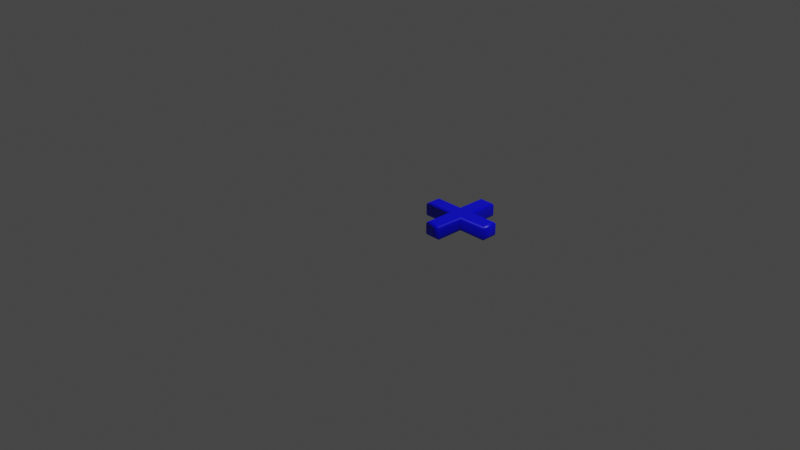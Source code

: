 # Source: 43.blend  (saved by Blender 2.83.19; exported with 4.5.12 LTS)
import bpy
from mathutils import Matrix  # noqa: F401  (used for matrix-valued properties, if any)

bpy.ops.wm.read_factory_settings(use_empty=True)
scene = bpy.context.scene
scene.name = 'Scene'

# ---- collections
col_collection = bpy.data.collections.new('Collection'); scene.collection.children.link(col_collection)

# ---- materials (node trees are filled in below, after node groups)
mat_material = bpy.data.materials.new('Material')
mat_material.alpha_threshold = 0.0
mat_material.use_transparent_shadow = False
mat_material.line_color = (0.0, 0.0, 0.0, 1.0)

# ---- material node trees
mat_material.use_nodes = True; mat_material.node_tree.nodes.clear()
_N = mat_material.node_tree.nodes; _L = mat_material.node_tree.links
n0 = _N.new('ShaderNodeOutputMaterial'); n0.name = 'Material Output'; n0.location = (300, 300)
n1 = _N.new('ShaderNodeBsdfPrincipled'); n1.name = 'Principled BSDF'; n1.location = (10, 300)
n1.distribution = 'GGX'
n1.subsurface_method = 'BURLEY'
n1.inputs[0].default_value = (0.0, 0.0, 1.0, 1.0)
n1.inputs[2].default_value = 0.4
n1.inputs[3].default_value = 1.45
n1.inputs[27].default_value = (0.0, 0.0, 0.0, 1.0)
n1.inputs[28].default_value = 1.0
_L.new(n1.outputs[0], n0.inputs[0])
n0.is_active_output = True

# ---- world
world_world = bpy.data.worlds.new('World'); scene.world = world_world
world_world.use_nodes = True; world_world.node_tree.nodes.clear()
_N = world_world.node_tree.nodes; _L = world_world.node_tree.links
n0 = _N.new('ShaderNodeOutputWorld'); n0.name = 'World Output'; n0.location = (300, 300)
n1 = _N.new('ShaderNodeBackground'); n1.name = 'Background'; n1.location = (10, 300)
n1.inputs[0].default_value = (0.05088, 0.05088, 0.05088, 1.0)
_L.new(n1.outputs[0], n0.inputs[0])
n0.is_active_output = True
world_world.color = (0.05088, 0.05088, 0.05088)
world_world.use_sun_shadow = False
world_world.sun_shadow_jitter_overblur = 0.0

# ---- cameras
cam_camera = bpy.data.cameras.new('Camera')
cam_camera.clip_end = 100.0
cam_camera.ortho_scale = 7.314

# ---- lights
light_light = bpy.data.lights.new('Light', 'POINT')
light_light.transmission_factor = 0.0
light_light.energy = 1000.0
light_light.shadow_soft_size = 0.1
light_light.shadow_maximum_resolution = 0.006
light_light.use_absolute_resolution = True

# ---- meshes
me_43 = bpy.data.meshes.new('43')
me_43.from_pydata([(0.3703, 0.8152, 0.08), (0.4873, 0.8152, 0.08), (0.4873, 0.5061, 0.08), (0.7971, 0.5061, 0.08), (0.7971, 0.3877, 0.08), (0.4873, 0.3877, 0.08), (0.4873, 0.07866, 0.08), (0.3703, 0.07866, 0.08), (0.3703, 0.3877, 0.08), (0.06126, 0.3877, 0.08), (0.06126, 0.5061, 0.08), (0.3703, 0.5061, 0.08), (0.3703, 0.8152, -0.08), (0.4873, 0.8152, -0.08), (0.4873, 0.5061, -0.08), (0.7971, 0.5061, -0.08), (0.7971, 0.3877, -0.08), (0.4873, 0.3877, -0.08), (0.4873, 0.07866, -0.08), (0.3703, 0.07866, -0.08), (0.3703, 0.3877, -0.08), (0.06126, 0.3877, -0.08), (0.06126, 0.5061, -0.08), (0.3703, 0.5061, -0.08), (0.3703, 0.8152, -0.08), (0.3589, 0.8267, -0.07772), (0.3491, 0.8364, -0.07121), (0.3426, 0.8429, -0.06148), (0.3403, 0.8452, -0.05), (0.3403, 0.8452, 0.05), (0.3426, 0.8429, 0.06148), (0.3491, 0.8364, 0.07121), (0.3589, 0.8267, 0.07772), (0.3703, 0.8152, 0.08), (0.4873, 0.8152, -0.08), (0.4988, 0.8267, -0.07772), (0.5085, 0.8364, -0.07121), (0.515, 0.8429, -0.06148), (0.5173, 0.8452, -0.05), (0.5173, 0.8452, 0.05), (0.515, 0.8429, 0.06148), (0.5085, 0.8364, 0.07121), (0.4988, 0.8267, 0.07772), (0.4873, 0.8152, 0.08), (0.4873, 0.5061, -0.08), (0.4988, 0.5176, -0.07772), (0.5085, 0.5273, -0.07121), (0.515, 0.5338, -0.06148), (0.5173, 0.5361, -0.05), (0.5173, 0.5361, 0.05), (0.515, 0.5338, 0.06148), (0.5085, 0.5273, 0.07121), (0.4988, 0.5176, 0.07772), (0.4873, 0.5061, 0.08), (0.7971, 0.5061, -0.08), (0.8086, 0.5176, -0.07772), (0.8183, 0.5273, -0.07121), (0.8248, 0.5338, -0.06148), (0.8271, 0.5361, -0.05), (0.8271, 0.5361, 0.05), (0.8248, 0.5338, 0.06148), (0.8183, 0.5273, 0.07121), (0.8086, 0.5176, 0.07772), (0.7971, 0.5061, 0.08), (0.7971, 0.3877, -0.08), (0.8086, 0.3763, -0.07772), (0.8183, 0.3665, -0.07121), (0.8248, 0.36, -0.06148), (0.8271, 0.3577, -0.05), (0.8271, 0.3577, 0.05), (0.8248, 0.36, 0.06148), (0.8183, 0.3665, 0.07121), (0.8086, 0.3763, 0.07772), (0.7971, 0.3877, 0.08), (0.4873, 0.3877, -0.08), (0.4988, 0.3763, -0.07772), (0.5085, 0.3665, -0.07121), (0.515, 0.36, -0.06148), (0.5173, 0.3577, -0.05), (0.5173, 0.3577, 0.05), (0.515, 0.36, 0.06148), (0.5085, 0.3665, 0.07121), (0.4988, 0.3763, 0.07772), (0.4873, 0.3877, 0.08), (0.4873, 0.07866, -0.08), (0.4988, 0.06718, -0.07772), (0.5085, 0.05745, -0.07121), (0.515, 0.05095, -0.06148), (0.5173, 0.04866, -0.05), (0.5173, 0.04866, 0.05), (0.515, 0.05095, 0.06148), (0.5085, 0.05745, 0.07121), (0.4988, 0.06718, 0.07772), (0.4873, 0.07866, 0.08), (0.3703, 0.07866, -0.08), (0.3589, 0.06718, -0.07772), (0.3491, 0.05745, -0.07121), (0.3426, 0.05095, -0.06148), (0.3403, 0.04866, -0.05), (0.3403, 0.04866, 0.05), (0.3426, 0.05095, 0.06148), (0.3491, 0.05745, 0.07121), (0.3589, 0.06718, 0.07772), (0.3703, 0.07866, 0.08), (0.3703, 0.3877, -0.08), (0.3589, 0.3763, -0.07772), (0.3491, 0.3665, -0.07121), (0.3426, 0.36, -0.06148), (0.3403, 0.3577, -0.05), (0.3403, 0.3577, 0.05), (0.3426, 0.36, 0.06148), (0.3491, 0.3665, 0.07121), (0.3589, 0.3763, 0.07772), (0.3703, 0.3877, 0.08), (0.06126, 0.3877, -0.08), (0.04978, 0.3763, -0.07772), (0.04005, 0.3665, -0.07121), (0.03354, 0.36, -0.06148), (0.03126, 0.3577, -0.05), (0.03126, 0.3577, 0.05), (0.03354, 0.36, 0.06148), (0.04005, 0.3665, 0.07121), (0.04978, 0.3763, 0.07772), (0.06126, 0.3877, 0.08), (0.06126, 0.5061, -0.08), (0.04978, 0.5176, -0.07772), (0.04005, 0.5273, -0.07121), (0.03354, 0.5338, -0.06148), (0.03126, 0.5361, -0.05), (0.03126, 0.5361, 0.05), (0.03354, 0.5338, 0.06148), (0.04005, 0.5273, 0.07121), (0.04978, 0.5176, 0.07772), (0.06126, 0.5061, 0.08), (0.3703, 0.5061, -0.08), (0.3589, 0.5176, -0.07772), (0.3491, 0.5273, -0.07121), (0.3426, 0.5338, -0.06148), (0.3403, 0.5361, -0.05), (0.3403, 0.5361, 0.05), (0.3426, 0.5338, 0.06148), (0.3491, 0.5273, 0.07121), (0.3589, 0.5176, 0.07772), (0.3703, 0.5061, 0.08)], [], [(11, 1, 0), (11, 2, 1), (9, 11, 10), (9, 2, 11), (9, 3, 2), (9, 4, 3), (8, 4, 9), (7, 5, 8), (5, 4, 8), (7, 6, 5), (13, 23, 12), (14, 23, 13), (23, 21, 22), (14, 21, 23), (15, 21, 14), (16, 21, 15), (16, 20, 21), (17, 19, 20), (16, 17, 20), (18, 19, 17), (25, 35, 34, 24), (26, 36, 35, 25), (27, 37, 36, 26), (28, 38, 37, 27), (29, 39, 38, 28), (30, 40, 39, 29), (31, 41, 40, 30), (32, 42, 41, 31), (33, 43, 42, 32), (35, 45, 44, 34), (36, 46, 45, 35), (37, 47, 46, 36), (38, 48, 47, 37), (39, 49, 48, 38), (40, 50, 49, 39), (41, 51, 50, 40), (42, 52, 51, 41), (43, 53, 52, 42), (45, 55, 54, 44), (46, 56, 55, 45), (47, 57, 56, 46), (48, 58, 57, 47), (49, 59, 58, 48), (50, 60, 59, 49), (51, 61, 60, 50), (52, 62, 61, 51), (53, 63, 62, 52), (55, 65, 64, 54), (56, 66, 65, 55), (57, 67, 66, 56), (58, 68, 67, 57), (59, 69, 68, 58), (60, 70, 69, 59), (61, 71, 70, 60), (62, 72, 71, 61), (63, 73, 72, 62), (65, 75, 74, 64), (66, 76, 75, 65), (67, 77, 76, 66), (68, 78, 77, 67), (69, 79, 78, 68), (70, 80, 79, 69), (71, 81, 80, 70), (72, 82, 81, 71), (73, 83, 82, 72), (75, 85, 84, 74), (76, 86, 85, 75), (77, 87, 86, 76), (78, 88, 87, 77), (79, 89, 88, 78), (80, 90, 89, 79), (81, 91, 90, 80), (82, 92, 91, 81), (83, 93, 92, 82), (85, 95, 94, 84), (86, 96, 95, 85), (87, 97, 96, 86), (88, 98, 97, 87), (89, 99, 98, 88), (90, 100, 99, 89), (91, 101, 100, 90), (92, 102, 101, 91), (93, 103, 102, 92), (95, 105, 104, 94), (96, 106, 105, 95), (97, 107, 106, 96), (98, 108, 107, 97), (99, 109, 108, 98), (100, 110, 109, 99), (101, 111, 110, 100), (102, 112, 111, 101), (103, 113, 112, 102), (105, 115, 114, 104), (106, 116, 115, 105), (107, 117, 116, 106), (108, 118, 117, 107), (109, 119, 118, 108), (110, 120, 119, 109), (111, 121, 120, 110), (112, 122, 121, 111), (113, 123, 122, 112), (115, 125, 124, 114), (116, 126, 125, 115), (117, 127, 126, 116), (118, 128, 127, 117), (119, 129, 128, 118), (120, 130, 129, 119), (121, 131, 130, 120), (122, 132, 131, 121), (123, 133, 132, 122), (125, 135, 134, 124), (126, 136, 135, 125), (127, 137, 136, 126), (128, 138, 137, 127), (129, 139, 138, 128), (130, 140, 139, 129), (131, 141, 140, 130), (132, 142, 141, 131), (133, 143, 142, 132), (135, 25, 24, 134), (136, 26, 25, 135), (137, 27, 26, 136), (138, 28, 27, 137), (139, 29, 28, 138), (140, 30, 29, 139), (141, 31, 30, 140), (142, 32, 31, 141), (143, 33, 32, 142)])
me_43.polygons.foreach_set('use_smooth', [0, 0, 0, 0, 0, 0, 0, 0, 0, 0, 0, 0, 0, 0, 0, 0, 0, 0, 0, 0, 1, 1, 1, 1, 1, 1, 1, 1, 1, 1, 1, 1, 1, 1, 1, 1, 1, 1, 1, 1, 1, 1, 1, 1, 1, 1, 1, 1, 1, 1, 1, 1, 1, 1, 1, 1, 1, 1, 1, 1, 1, 1, 1, 1, 1, 1, 1, 1, 1, 1, 1, 1, 1, 1, 1, 1, 1, 1, 1, 1, 1, 1, 1, 1, 1, 1, 1, 1, 1, 1, 1, 1, 1, 1, 1, 1, 1, 1, 1, 1, 1, 1, 1, 1, 1, 1, 1, 1, 1, 1, 1, 1, 1, 1, 1, 1, 1, 1, 1, 1, 1, 1, 1, 1, 1, 1, 1, 1])
_uv = me_43.uv_layers.new(name='UVMap')
_uv.uv.foreach_set('vector', [0.3331, 0.785, 0.4083, 0.6182, 0.4541, 0.664, 0.3331, 0.785, 0.2873, 0.7392, 0.4083, 0.6182, 0.4078, 0.9523, 0.3331, 0.785, 0.4541, 0.906, 0.4078, 0.9523, 0.2873, 0.7392, 0.3331, 0.785, 0.4078, 0.9523, 0.1661, 0.6179, 0.2873, 0.7392, 0.4078, 0.9523, 0.1197, 0.6642, 0.1661, 0.6179, 0.2625, 0.8095, 0.1197, 0.6642, 0.4078, 0.9523, 0.07216, 0.9999, 0.1905, 0.7375, 0.2625, 0.8095, 0.1905, 0.7375, 0.1197, 0.6642, 0.2625, 0.8095, 0.07216, 0.9999, 0.0001445, 0.9278, 0.1905, 0.7375, 0.6221, 0.21, 0.8361, 0.2996, 0.6192, 0.292, 0.839, 0.2175, 0.8361, 0.2996, 0.6221, 0.21, 0.8361, 0.2996, 0.9116, 0.5194, 0.8285, 0.5165, 0.839, 0.2175, 0.9116, 0.5194, 0.8361, 0.2996, 0.8466, 0.0001445, 0.9116, 0.5194, 0.839, 0.2175, 0.9296, 0.003045, 0.9116, 0.5194, 0.8466, 0.0001445, 0.9296, 0.003045, 0.9206, 0.5197, 0.9116, 0.5194, 0.9296, 0.5198, 0.9204, 0.5435, 0.9206, 0.5197, 0.9296, 0.003045, 0.9296, 0.5198, 0.9206, 0.5197, 0.9294, 0.5436, 0.9204, 0.5435, 0.9296, 0.5198, 0.5927, 0.4345, 0.6119, 0.3641, 0.6189, 0.3656, 0.6001, 0.4382, 0.5867, 0.4313, 0.606, 0.363, 0.6119, 0.3641, 0.5927, 0.4345, 0.5814, 0.4285, 0.6006, 0.3623, 0.606, 0.363, 0.5867, 0.4313, 0.5768, 0.4259, 0.5954, 0.3618, 0.6006, 0.3623, 0.5814, 0.4285, 0.5566, 0.4152, 0.5728, 0.3614, 0.5954, 0.3618, 0.5768, 0.4259, 0.5534, 0.4114, 0.5683, 0.3628, 0.5728, 0.3614, 0.5566, 0.4152, 0.5505, 0.4078, 0.5638, 0.3641, 0.5683, 0.3628, 0.5534, 0.4114, 0.5477, 0.4041, 0.5593, 0.3656, 0.5638, 0.3641, 0.5505, 0.4078, 0.545, 0.4001, 0.5547, 0.3672, 0.5593, 0.3656, 0.5477, 0.4041, 0.6119, 0.3641, 0.6104, 0.1608, 0.6189, 0.1565, 0.6189, 0.3656, 0.606, 0.363, 0.6014, 0.1654, 0.6104, 0.1608, 0.6119, 0.3641, 0.6006, 0.3623, 0.5921, 0.1703, 0.6014, 0.1654, 0.606, 0.363, 0.5954, 0.3618, 0.5828, 0.1753, 0.5921, 0.1703, 0.6006, 0.3623, 0.5728, 0.3614, 0.4418, 0.2324, 0.5828, 0.1753, 0.5954, 0.3618, 0.5683, 0.3628, 0.4336, 0.2368, 0.4418, 0.2324, 0.5728, 0.3614, 0.5638, 0.3641, 0.4253, 0.2412, 0.4336, 0.2368, 0.5683, 0.3628, 0.5593, 0.3656, 0.4171, 0.2455, 0.4253, 0.2412, 0.5638, 0.3641, 0.5547, 0.3672, 0.409, 0.2497, 0.4171, 0.2455, 0.5593, 0.3656, 0.6104, 0.1608, 0.4353, 0.02647, 0.4389, 0.01913, 0.6189, 0.1565, 0.6014, 0.1654, 0.4321, 0.03254, 0.4353, 0.02647, 0.6104, 0.1608, 0.5921, 0.1703, 0.4293, 0.03779, 0.4321, 0.03254, 0.6014, 0.1654, 0.5828, 0.1753, 0.4267, 0.04242, 0.4293, 0.03779, 0.5921, 0.1703, 0.4418, 0.2324, 0.416, 0.06268, 0.4267, 0.04242, 0.5828, 0.1753, 0.4336, 0.2368, 0.4122, 0.06588, 0.416, 0.06268, 0.4418, 0.2324, 0.4253, 0.2412, 0.4086, 0.06878, 0.4122, 0.06588, 0.4336, 0.2368, 0.4171, 0.2455, 0.4049, 0.07157, 0.4086, 0.06878, 0.4253, 0.2412, 0.409, 0.2497, 0.4009, 0.07437, 0.4049, 0.07157, 0.4171, 0.2455, 0.4353, 0.02647, 0.3643, 0.007139, 0.3658, 0.0001445, 0.4389, 0.01913, 0.4321, 0.03254, 0.3632, 0.01309, 0.3643, 0.007139, 0.4353, 0.02647, 0.4293, 0.03779, 0.3625, 0.01841, 0.3632, 0.01309, 0.4321, 0.03254, 0.4267, 0.04242, 0.362, 0.02362, 0.3625, 0.01841, 0.4293, 0.03779, 0.416, 0.06268, 0.3617, 0.04631, 0.362, 0.02362, 0.4267, 0.04242, 0.4122, 0.06588, 0.363, 0.05087, 0.3617, 0.04631, 0.416, 0.06268, 0.4086, 0.06878, 0.3644, 0.05536, 0.363, 0.05087, 0.4122, 0.06588, 0.4049, 0.07157, 0.3658, 0.05983, 0.3644, 0.05536, 0.4086, 0.06878, 0.4009, 0.07437, 0.3675, 0.06445, 0.3658, 0.05983, 0.4049, 0.07157, 0.3643, 0.007139, 0.1602, 0.008718, 0.1559, 0.0002226, 0.3658, 0.0001445, 0.3632, 0.01309, 0.1649, 0.01775, 0.1602, 0.008718, 0.3643, 0.007139, 0.3625, 0.01841, 0.1698, 0.02702, 0.1649, 0.01775, 0.3632, 0.01309, 0.362, 0.02362, 0.1748, 0.03631, 0.1698, 0.02702, 0.3625, 0.01841, 0.3617, 0.04631, 0.2317, 0.1775, 0.1748, 0.03631, 0.362, 0.02362, 0.363, 0.05087, 0.2362, 0.1858, 0.2317, 0.1775, 0.3617, 0.04631, 0.3644, 0.05536, 0.2405, 0.1941, 0.2362, 0.1858, 0.363, 0.05087, 0.3658, 0.05983, 0.2448, 0.2023, 0.2405, 0.1941, 0.3644, 0.05536, 0.3675, 0.06445, 0.249, 0.2104, 0.2448, 0.2023, 0.3658, 0.05983, 0.1602, 0.008718, 0.02621, 0.1836, 0.01884, 0.1799, 0.1559, 0.0002226, 0.1649, 0.01775, 0.03229, 0.1867, 0.02621, 0.1836, 0.1602, 0.008718, 0.1698, 0.02702, 0.03754, 0.1896, 0.03229, 0.1867, 0.1649, 0.01775, 0.1748, 0.03631, 0.04217, 0.1922, 0.03754, 0.1896, 0.1698, 0.02702, 0.2317, 0.1775, 0.0624, 0.2028, 0.04217, 0.1922, 0.1748, 0.03631, 0.2362, 0.1858, 0.06559, 0.2067, 0.0624, 0.2028, 0.2317, 0.1775, 0.2405, 0.1941, 0.06847, 0.2102, 0.06559, 0.2067, 0.2362, 0.1858, 0.2448, 0.2023, 0.07125, 0.2139, 0.06847, 0.2102, 0.2405, 0.1941, 0.249, 0.2104, 0.07404, 0.2179, 0.07125, 0.2139, 0.2448, 0.2023, 0.02621, 0.1836, 0.007147, 0.254, 0.0001445, 0.2525, 0.01884, 0.1799, 0.03229, 0.1867, 0.01309, 0.2551, 0.007147, 0.254, 0.02621, 0.1836, 0.03754, 0.1896, 0.01841, 0.2558, 0.01309, 0.2551, 0.03229, 0.1867, 0.04217, 0.1922, 0.02361, 0.2563, 0.01841, 0.2558, 0.03754, 0.1896, 0.0624, 0.2028, 0.04623, 0.2566, 0.02361, 0.2563, 0.04217, 0.1922, 0.06559, 0.2067, 0.05077, 0.2552, 0.04623, 0.2566, 0.0624, 0.2028, 0.06847, 0.2102, 0.05525, 0.2539, 0.05077, 0.2552, 0.06559, 0.2067, 0.07125, 0.2139, 0.0597, 0.2524, 0.05525, 0.2539, 0.06847, 0.2102, 0.07404, 0.2179, 0.0643, 0.2508, 0.0597, 0.2524, 0.07125, 0.2139, 0.007147, 0.254, 0.008973, 0.4573, 0.0004931, 0.4616, 0.0001445, 0.2525, 0.01309, 0.2551, 0.01798, 0.4526, 0.008973, 0.4573, 0.007147, 0.254, 0.01841, 0.2558, 0.02724, 0.4477, 0.01798, 0.4526, 0.01309, 0.2551, 0.02361, 0.2563, 0.03651, 0.4427, 0.02724, 0.4477, 0.01841, 0.2558, 0.04623, 0.2566, 0.1773, 0.3855, 0.03651, 0.4427, 0.02361, 0.2563, 0.05077, 0.2552, 0.1856, 0.381, 0.1773, 0.3855, 0.04623, 0.2566, 0.05525, 0.2539, 0.1939, 0.3766, 0.1856, 0.381, 0.05077, 0.2552, 0.0597, 0.2524, 0.2021, 0.3723, 0.1939, 0.3766, 0.05525, 0.2539, 0.0643, 0.2508, 0.2102, 0.3681, 0.2021, 0.3723, 0.0597, 0.2524, 0.008973, 0.4573, 0.184, 0.5908, 0.1803, 0.5982, 0.0004931, 0.4616, 0.01798, 0.4526, 0.1871, 0.5848, 0.184, 0.5908, 0.008973, 0.4573, 0.02724, 0.4477, 0.1899, 0.5795, 0.1871, 0.5848, 0.01798, 0.4526, 0.03651, 0.4427, 0.1926, 0.5749, 0.1899, 0.5795, 0.02724, 0.4477, 0.1773, 0.3855, 0.2033, 0.5546, 0.1926, 0.5749, 0.03651, 0.4427, 0.1856, 0.381, 0.2071, 0.5514, 0.2033, 0.5546, 0.1773, 0.3855, 0.1939, 0.3766, 0.2107, 0.5486, 0.2071, 0.5514, 0.1856, 0.381, 0.2021, 0.3723, 0.2144, 0.5458, 0.2107, 0.5486, 0.1939, 0.3766, 0.2102, 0.3681, 0.2184, 0.543, 0.2144, 0.5458, 0.2021, 0.3723, 0.184, 0.5908, 0.255, 0.6102, 0.2534, 0.6171, 0.1803, 0.5982, 0.1871, 0.5848, 0.256, 0.6042, 0.255, 0.6102, 0.184, 0.5908, 0.1899, 0.5795, 0.2567, 0.5989, 0.256, 0.6042, 0.1871, 0.5848, 0.1926, 0.5749, 0.2573, 0.5937, 0.2567, 0.5989, 0.1899, 0.5795, 0.2033, 0.5546, 0.2576, 0.571, 0.2573, 0.5937, 0.1926, 0.5749, 0.2071, 0.5514, 0.2562, 0.5665, 0.2576, 0.571, 0.2033, 0.5546, 0.2107, 0.5486, 0.2549, 0.562, 0.2562, 0.5665, 0.2071, 0.5514, 0.2144, 0.5458, 0.2534, 0.5575, 0.2549, 0.562, 0.2107, 0.5486, 0.2184, 0.543, 0.2518, 0.5529, 0.2534, 0.5575, 0.2144, 0.5458, 0.255, 0.6102, 0.4584, 0.6091, 0.4627, 0.6176, 0.2534, 0.6171, 0.256, 0.6042, 0.4538, 0.6001, 0.4584, 0.6091, 0.255, 0.6102, 0.2567, 0.5989, 0.4489, 0.5908, 0.4538, 0.6001, 0.256, 0.6042, 0.2573, 0.5937, 0.4439, 0.5815, 0.4489, 0.5908, 0.2567, 0.5989, 0.2576, 0.571, 0.3873, 0.4403, 0.4439, 0.5815, 0.2573, 0.5937, 0.2562, 0.5665, 0.3828, 0.432, 0.3873, 0.4403, 0.2576, 0.571, 0.2549, 0.562, 0.3785, 0.4237, 0.3828, 0.432, 0.2562, 0.5665, 0.2534, 0.5575, 0.3742, 0.4154, 0.3785, 0.4237, 0.2549, 0.562, 0.2518, 0.5529, 0.3701, 0.4073, 0.3742, 0.4154, 0.2534, 0.5575, 0.4584, 0.6091, 0.5927, 0.4345, 0.6001, 0.4382, 0.4627, 0.6176, 0.4538, 0.6001, 0.5867, 0.4313, 0.5927, 0.4345, 0.4584, 0.6091, 0.4489, 0.5908, 0.5814, 0.4285, 0.5867, 0.4313, 0.4538, 0.6001, 0.4439, 0.5815, 0.5768, 0.4259, 0.5814, 0.4285, 0.4489, 0.5908, 0.3873, 0.4403, 0.5566, 0.4152, 0.5768, 0.4259, 0.4439, 0.5815, 0.3828, 0.432, 0.5534, 0.4114, 0.5566, 0.4152, 0.3873, 0.4403, 0.3785, 0.4237, 0.5505, 0.4078, 0.5534, 0.4114, 0.3828, 0.432, 0.3742, 0.4154, 0.5477, 0.4041, 0.5505, 0.4078, 0.3785, 0.4237, 0.3701, 0.4073, 0.545, 0.4001, 0.5477, 0.4041, 0.3742, 0.4154])
me_43.materials.append(mat_material)
me_43.use_remesh_fix_poles = True
me_43.use_remesh_preserve_attributes = False
me_43.use_mirror_vertex_groups = False
me_43.update()

# ---- objects
ob_light = bpy.data.objects.new('Light', light_light)
ob_camera = bpy.data.objects.new('Camera', cam_camera)
ob_43 = bpy.data.objects.new('43', me_43)

# ---- transforms, parenting, visibility, modifiers, constraints
ob_light.location = (4.076, 1.005, 5.904)
ob_light.rotation_euler = (0.6503, 0.05522, 1.866)
ob_light.lock_rotations_4d = False
ob_light.empty_display_type = 'ARROWS'
ob_light.color = (0.0, 0.0, 0.0, 0.0)
ob_light.lineart.crease_threshold = 0.0
ob_camera.location = (7.359, -6.926, 4.958)
ob_camera.rotation_euler = (1.109, 0.0, 0.8149)
ob_camera.lock_rotations_4d = False
ob_camera.empty_display_type = 'ARROWS'
ob_camera.color = (0.0, 0.0, 0.0, 0.0)
ob_camera.display_type = 'WIRE'
ob_camera.lineart.crease_threshold = 0.0
ob_43.location = (0.0, 0.0, 0.0)
ob_43.lineart.crease_threshold = 0.0

# ---- collection membership
col_collection.objects.link(ob_light)
col_collection.objects.link(ob_camera)
col_collection.objects.link(ob_43)

# ---- scene / render settings (as saved in the file)
scene.camera = ob_camera
scene.frame_start = 1; scene.frame_end = 250; scene.frame_set(1)
scene.render.engine = 'BLENDER_EEVEE_NEXT'
scene.cycles.use_denoising = False
scene.cycles.samples = 128
scene.cycles.sampling_pattern = 'TABULATED_SOBOL'
scene.cycles.use_adaptive_sampling = False
scene.cycles.use_light_tree = False
scene.view_settings.view_transform = 'Filmic'
bpy.context.view_layer.update()
